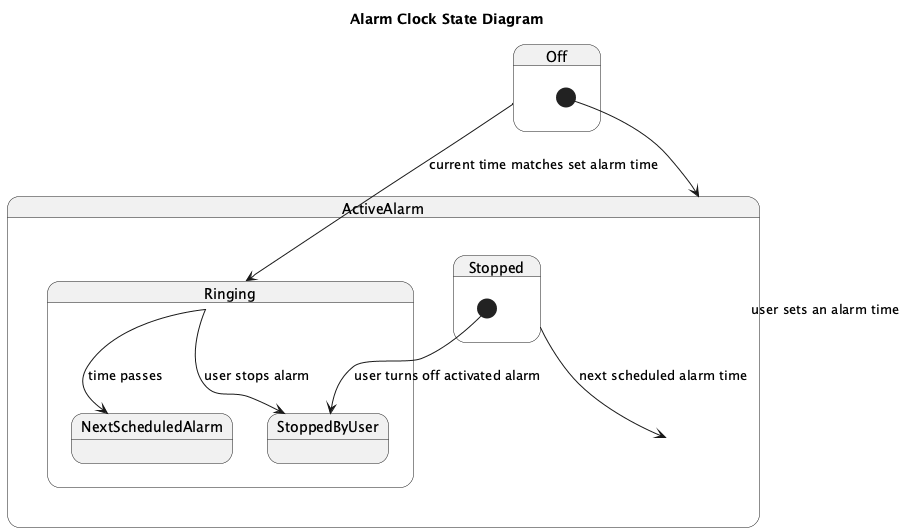

The diagram above was rendered by PlantUML. Its source (embedded in the PNG):
@startuml
title Alarm Clock State Diagram

state Off {
  [*] --> ActiveAlarm : user sets an alarm time
}

state ActiveAlarm {
  state Ringing {
    Off --> Ringing : current time matches set alarm time
    Ringing --> StoppedByUser : user stops alarm
    Ringing --> NextScheduledAlarm : time passes
  }

  state Stopped {
    [*] --> StoppedByUser : user turns off activated alarm
    Stopped --> ActiveAlarm : next scheduled alarm time
  }
}
@enduml